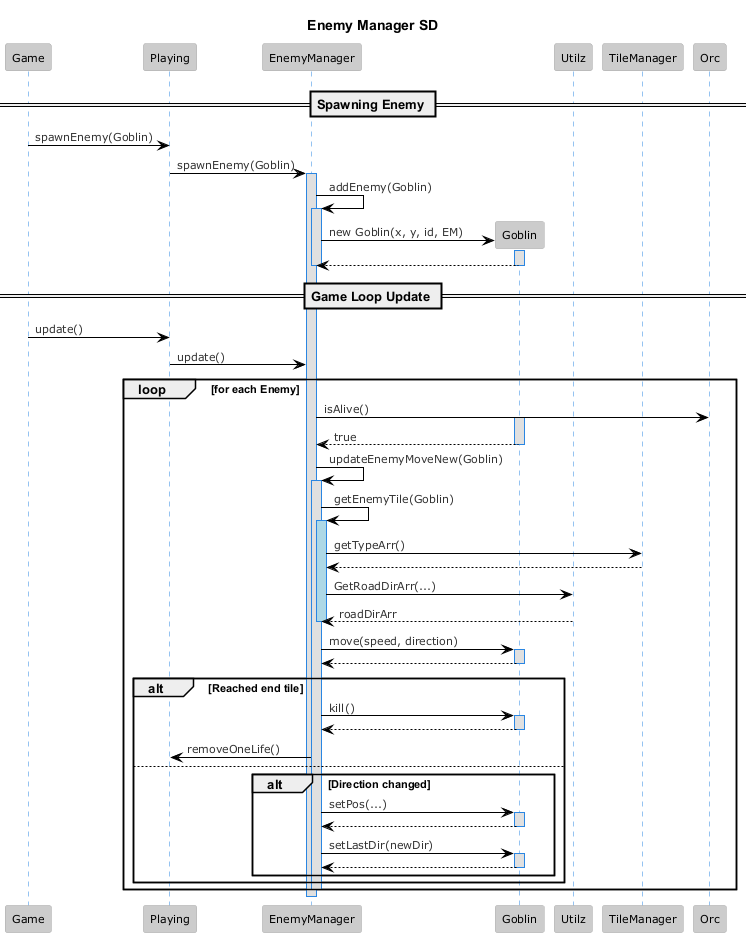

The diagram above was rendered by PlantUML. Its source (embedded in the PNG):
@startuml
!theme reddress-lightblue

title Enemy Manager SD

participant "Game" as Game
participant "Playing" as Playing
participant "EnemyManager" as EM
participant "Goblin" as Goblin
participant "Utilz" as Utilz
participant "TileManager" as TileManager

== Spawning Enemy ==

Game -> Playing : spawnEnemy(Goblin)
Playing -> EM : spawnEnemy(Goblin)
activate EM
EM -> EM : addEnemy(Goblin)
activate EM
create Goblin
EM -> Goblin : new Goblin(x, y, id, EM)
activate Goblin
Goblin --> EM
deactivate Goblin
deactivate EM

== Game Loop Update ==

Game -> Playing : update()
Playing -> EM : update()

loop for each Enemy
    EM -> Orc : isAlive()
    activate Goblin
    Goblin --> EM : true
    deactivate Goblin

    EM -> EM : updateEnemyMoveNew(Goblin)
    activate EM 
    EM -> EM : getEnemyTile(Goblin)
    activate EM #ADD8E6
    EM -> TileManager : getTypeArr()
    TileManager --> EM
    EM -> Utilz : GetRoadDirArr(...)
    Utilz --> EM : roadDirArr
    deactivate EM

    EM -> Goblin : move(speed, direction)
    activate Goblin
    Goblin --> EM
    deactivate Goblin
    alt Reached end tile
        EM -> Goblin : kill()
        activate Goblin
        Goblin --> EM
        deactivate Goblin

        EM -> Playing : removeOneLife()
    else
        alt Direction changed
            EM -> Goblin : setPos(...)
            activate Goblin
            Goblin --> EM
            deactivate Goblin

            EM -> Goblin : setLastDir(newDir)
            activate Goblin 
            Goblin --> EM
            deactivate Goblin
        end
    end

    deactivate EM
end
deactivate EM

@enduml